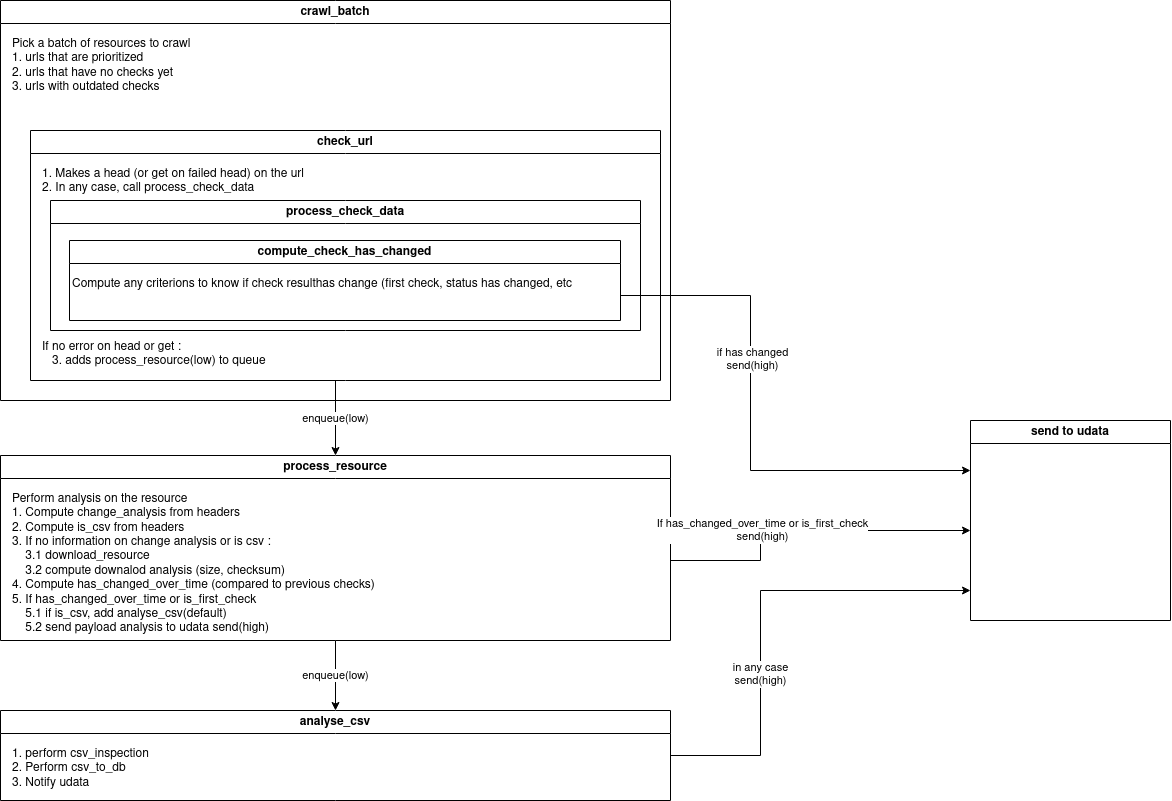

The diagram above was exported from draw.io. Its source (the exported page's mxGraphModel, read from the mxfile embedded in the PNG):
<mxGraphModel dx="1493" dy="920" grid="1" gridSize="10" guides="1" tooltips="1" connect="1" arrows="1" fold="1" page="1" pageScale="1" pageWidth="827" pageHeight="1169" math="0" shadow="0">
  <root>
    <mxCell id="0" />
    <mxCell id="1" parent="0" />
    <mxCell id="Mb7JWNpmOh61FaqhMiiV-1" value="crawl_batch" style="swimlane;whiteSpace=wrap;html=1;" vertex="1" parent="1">
      <mxGeometry x="50" y="50" width="670" height="400" as="geometry" />
    </mxCell>
    <mxCell id="Mb7JWNpmOh61FaqhMiiV-4" value="&lt;div align=&quot;left&quot;&gt;Pick a batch of resources to crawl&lt;br&gt;1. urls that are prioritized&lt;br&gt;2. urls that have no checks yet&lt;br&gt;3. urls with outdated checks&lt;/div&gt;" style="text;html=1;strokeColor=none;fillColor=none;align=left;verticalAlign=top;whiteSpace=wrap;rounded=0;spacingLeft=10;" vertex="1" parent="Mb7JWNpmOh61FaqhMiiV-1">
      <mxGeometry y="30" width="670" height="370" as="geometry" />
    </mxCell>
    <mxCell id="Mb7JWNpmOh61FaqhMiiV-5" value="check_url" style="swimlane;whiteSpace=wrap;html=1;" vertex="1" parent="Mb7JWNpmOh61FaqhMiiV-1">
      <mxGeometry x="30" y="130" width="630" height="250" as="geometry" />
    </mxCell>
    <mxCell id="Mb7JWNpmOh61FaqhMiiV-6" value="1. Makes a head (or get on failed head) on the url&lt;br&gt;&lt;div&gt;2. In any case, call process_check_data&lt;/div&gt;&lt;div&gt;&lt;br&gt;&lt;/div&gt;&lt;div&gt;&lt;br&gt;&lt;/div&gt;&lt;div&gt;&lt;br&gt;&lt;/div&gt;&lt;div&gt;&lt;br&gt;&lt;/div&gt;&lt;div&gt;&lt;br&gt;&lt;/div&gt;&lt;div&gt;&lt;br&gt;&lt;/div&gt;&lt;div&gt;&lt;br&gt;&lt;/div&gt;&lt;div&gt;&lt;br&gt;&lt;/div&gt;&lt;div&gt;&lt;br&gt;&lt;/div&gt;&lt;div&gt;&lt;br&gt;&lt;/div&gt;&lt;div&gt;If no error on head or get&amp;nbsp;:&lt;br&gt;&amp;nbsp;&amp;nbsp; 3. adds process_resource(low) to queue&lt;br&gt;&lt;/div&gt;" style="text;html=1;strokeColor=none;fillColor=none;align=left;verticalAlign=top;whiteSpace=wrap;rounded=0;spacingLeft=10;" vertex="1" parent="Mb7JWNpmOh61FaqhMiiV-5">
      <mxGeometry y="30" width="610" height="220" as="geometry" />
    </mxCell>
    <mxCell id="Mb7JWNpmOh61FaqhMiiV-7" value="process_check_data" style="swimlane;whiteSpace=wrap;html=1;" vertex="1" parent="Mb7JWNpmOh61FaqhMiiV-5">
      <mxGeometry x="20" y="70" width="590" height="130" as="geometry" />
    </mxCell>
    <mxCell id="Mb7JWNpmOh61FaqhMiiV-9" value="&lt;div&gt;compute_check_has_changed&lt;/div&gt;" style="swimlane;whiteSpace=wrap;html=1;startSize=23;" vertex="1" parent="Mb7JWNpmOh61FaqhMiiV-5">
      <mxGeometry x="39" y="110" width="551" height="80" as="geometry" />
    </mxCell>
    <mxCell id="Mb7JWNpmOh61FaqhMiiV-10" value="&lt;div align=&quot;left&quot;&gt;Compute any criterions to know if check resulthas change (first check, status has changed, etc&lt;br&gt;&lt;/div&gt;" style="text;html=1;strokeColor=none;fillColor=none;align=left;verticalAlign=top;whiteSpace=wrap;rounded=0;" vertex="1" parent="1">
      <mxGeometry x="120" y="320" width="550" height="50" as="geometry" />
    </mxCell>
    <mxCell id="Mb7JWNpmOh61FaqhMiiV-17" value="send to udata" style="swimlane;whiteSpace=wrap;html=1;" vertex="1" parent="1">
      <mxGeometry x="1020" y="470" width="200" height="200" as="geometry" />
    </mxCell>
    <mxCell id="Mb7JWNpmOh61FaqhMiiV-18" value="" style="endArrow=classic;html=1;rounded=0;entryX=0;entryY=0.25;entryDx=0;entryDy=0;exitX=1;exitY=0.5;exitDx=0;exitDy=0;" edge="1" parent="1" source="Mb7JWNpmOh61FaqhMiiV-10" target="Mb7JWNpmOh61FaqhMiiV-17">
      <mxGeometry width="50" height="50" relative="1" as="geometry">
        <mxPoint x="560" y="350" as="sourcePoint" />
        <mxPoint x="610" y="300" as="targetPoint" />
        <Array as="points">
          <mxPoint x="800" y="345" />
          <mxPoint x="800" y="520" />
        </Array>
      </mxGeometry>
    </mxCell>
    <mxCell id="Mb7JWNpmOh61FaqhMiiV-19" value="&lt;div&gt;if has changed&lt;br&gt;send(high)&lt;/div&gt;" style="edgeLabel;html=1;align=center;verticalAlign=middle;resizable=0;points=[];" vertex="1" connectable="0" parent="Mb7JWNpmOh61FaqhMiiV-18">
      <mxGeometry x="-0.2623" y="1" relative="1" as="geometry">
        <mxPoint as="offset" />
      </mxGeometry>
    </mxCell>
    <mxCell id="Mb7JWNpmOh61FaqhMiiV-28" value="&lt;div&gt;process_resource&lt;/div&gt;" style="swimlane;whiteSpace=wrap;html=1;startSize=23;" vertex="1" parent="1">
      <mxGeometry x="50" y="505" width="670" height="185" as="geometry" />
    </mxCell>
    <mxCell id="Mb7JWNpmOh61FaqhMiiV-30" value="&lt;div align=&quot;left&quot;&gt;Perform analysis on the resource&lt;br&gt;1. Compute change_analysis from headers&lt;br&gt;2. Compute is_csv from headers&lt;br&gt;3. If no information on change analysis or is csv&amp;nbsp;:&lt;br&gt;&amp;nbsp;&amp;nbsp;&amp;nbsp; 3.1 download_resource&lt;br&gt;&amp;nbsp;&amp;nbsp;&amp;nbsp; 3.2 compute downalod analysis (size, checksum)&lt;br&gt;4. Compute has_changed_over_time (compared to previous checks)&lt;br&gt;5. If has_changed_over_time or is_first_check&lt;br&gt;&amp;nbsp;&amp;nbsp;&amp;nbsp; 5.1 if is_csv, add analyse_csv(default)&lt;br&gt;&amp;nbsp;&amp;nbsp;&amp;nbsp; 5.2 send payload analysis to udata send(high)&lt;/div&gt;" style="text;html=1;strokeColor=none;fillColor=none;align=left;verticalAlign=top;whiteSpace=wrap;rounded=0;spacingLeft=10;" vertex="1" parent="Mb7JWNpmOh61FaqhMiiV-28">
      <mxGeometry y="30" width="670" height="150" as="geometry" />
    </mxCell>
    <mxCell id="Mb7JWNpmOh61FaqhMiiV-20" value="enqueue(low)" style="endArrow=classic;html=1;rounded=0;exitX=0.5;exitY=1;exitDx=0;exitDy=0;entryX=0.5;entryY=0;entryDx=0;entryDy=0;" edge="1" parent="1" source="Mb7JWNpmOh61FaqhMiiV-6" target="Mb7JWNpmOh61FaqhMiiV-28">
      <mxGeometry width="50" height="50" relative="1" as="geometry">
        <mxPoint x="560" y="350" as="sourcePoint" />
        <mxPoint x="385" y="490" as="targetPoint" />
      </mxGeometry>
    </mxCell>
    <mxCell id="Mb7JWNpmOh61FaqhMiiV-31" value="" style="endArrow=classic;html=1;rounded=0;exitX=1;exitY=0.5;exitDx=0;exitDy=0;" edge="1" parent="1" source="Mb7JWNpmOh61FaqhMiiV-30">
      <mxGeometry width="50" height="50" relative="1" as="geometry">
        <mxPoint x="680" y="355" as="sourcePoint" />
        <mxPoint x="1020" y="580" as="targetPoint" />
        <Array as="points">
          <mxPoint x="810" y="610" />
          <mxPoint x="810" y="580" />
        </Array>
      </mxGeometry>
    </mxCell>
    <mxCell id="Mb7JWNpmOh61FaqhMiiV-32" value="If has_changed_over_time or is_first_check&lt;br&gt;send(high)" style="edgeLabel;html=1;align=center;verticalAlign=middle;resizable=0;points=[];" vertex="1" connectable="0" parent="Mb7JWNpmOh61FaqhMiiV-31">
      <mxGeometry x="-0.2623" y="1" relative="1" as="geometry">
        <mxPoint as="offset" />
      </mxGeometry>
    </mxCell>
    <mxCell id="Mb7JWNpmOh61FaqhMiiV-33" value="analyse_csv" style="swimlane;whiteSpace=wrap;html=1;startSize=23;" vertex="1" parent="1">
      <mxGeometry x="50" y="760" width="670" height="90" as="geometry" />
    </mxCell>
    <mxCell id="Mb7JWNpmOh61FaqhMiiV-34" value="1. perform csv_inspection&lt;br&gt;2. Perform csv_to_db&lt;br&gt;3. Notify udata" style="text;html=1;strokeColor=none;fillColor=none;align=left;verticalAlign=top;whiteSpace=wrap;rounded=0;spacingLeft=10;" vertex="1" parent="Mb7JWNpmOh61FaqhMiiV-33">
      <mxGeometry y="30" width="670" height="60" as="geometry" />
    </mxCell>
    <mxCell id="Mb7JWNpmOh61FaqhMiiV-36" value="&lt;div&gt;enqueue(low)&lt;/div&gt;" style="endArrow=classic;html=1;rounded=0;exitX=0.5;exitY=1;exitDx=0;exitDy=0;entryX=0.5;entryY=0;entryDx=0;entryDy=0;" edge="1" parent="1" source="Mb7JWNpmOh61FaqhMiiV-28" target="Mb7JWNpmOh61FaqhMiiV-33">
      <mxGeometry width="50" height="50" relative="1" as="geometry">
        <mxPoint x="560" y="760" as="sourcePoint" />
        <mxPoint x="610" y="710" as="targetPoint" />
      </mxGeometry>
    </mxCell>
    <mxCell id="Mb7JWNpmOh61FaqhMiiV-37" value="" style="endArrow=classic;html=1;rounded=0;exitX=1;exitY=0.25;exitDx=0;exitDy=0;" edge="1" parent="1" source="Mb7JWNpmOh61FaqhMiiV-34">
      <mxGeometry width="50" height="50" relative="1" as="geometry">
        <mxPoint x="680" y="355" as="sourcePoint" />
        <mxPoint x="1020" y="640" as="targetPoint" />
        <Array as="points">
          <mxPoint x="810" y="805" />
          <mxPoint x="810" y="640" />
        </Array>
      </mxGeometry>
    </mxCell>
    <mxCell id="Mb7JWNpmOh61FaqhMiiV-38" value="&lt;div&gt;in any case&lt;/div&gt;&lt;div&gt;send(high)&lt;br&gt;&lt;/div&gt;" style="edgeLabel;html=1;align=center;verticalAlign=middle;resizable=0;points=[];" vertex="1" connectable="0" parent="Mb7JWNpmOh61FaqhMiiV-37">
      <mxGeometry x="-0.2623" y="1" relative="1" as="geometry">
        <mxPoint as="offset" />
      </mxGeometry>
    </mxCell>
  </root>
</mxGraphModel>